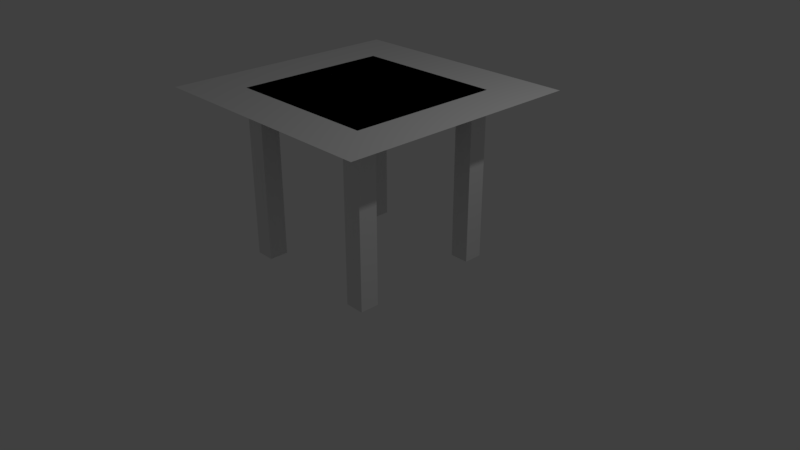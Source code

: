 # Source: table.blend  (saved by Blender 2.79.0; exported with 4.5.12 LTS)
import bpy
from mathutils import Matrix  # noqa: F401  (used for matrix-valued properties, if any)

bpy.ops.wm.read_factory_settings(use_empty=True)
scene = bpy.context.scene
scene.name = 'Scene'

# ---- collections
col_collection_1 = bpy.data.collections.new('Collection 1'); scene.collection.children.link(col_collection_1)

# ---- world
world_world = bpy.data.worlds.new('World'); scene.world = world_world
world_world.color = (0.05088, 0.05088, 0.05088)
world_world.use_sun_shadow = False
world_world.sun_shadow_jitter_overblur = 0.0
world_world.cycles.sampling_method = 'MANUAL'

# ---- cameras
cam_camera = bpy.data.cameras.new('Camera')
cam_camera.clip_end = 100.0
cam_camera.lens = 35.0
cam_camera.sensor_width = 32.0
cam_camera.sensor_height = 18.0
cam_camera.ortho_scale = 7.314
cam_camera.dof.focus_distance = 0.0
cam_camera.dof.aperture_fstop = 128.0

# ---- lights
light_lamp = bpy.data.lights.new('Lamp', 'POINT')
light_lamp.transmission_factor = 0.0
light_lamp.cutoff_distance = 30.0
light_lamp.energy = 100.0
light_lamp.shadow_buffer_clip_start = 1.001
light_lamp.shadow_soft_size = 0.1
light_lamp.shadow_maximum_resolution = 0.006
light_lamp.use_absolute_resolution = True

# ---- meshes
me_plane = bpy.data.meshes.new('Plane')
me_plane.from_pydata([(-1.0, -1.0, 0.0), (1.0, -1.0, 0.0), (-1.0, 1.0, 0.0), (1.0, 1.0, 0.0), (-1.0, 0.0, 0.0), (0.0, -1.0, 0.0), (1.0, 0.0, 0.0), (0.0, 1.0, 0.0), (-1.0, -0.5, 0.0), (0.5, -1.0, 0.0), (1.0, 0.5, 0.0), (-0.5, 1.0, 0.0), (-1.0, 0.5, 0.0), (-0.5, -1.0, 0.0), (1.0, -0.5, 0.0), (0.5, 1.0, 0.0), (-1.0, -0.75, 0.0), (0.75, -1.0, 0.0), (1.0, 0.75, 0.0), (-0.75, 1.0, 0.0), (-1.0, 0.25, 0.0), (-0.25, -1.0, 0.0), (1.0, -0.25, 0.0), (0.25, 1.0, 0.0), (-1.0, -0.25, 0.0), (0.25, -1.0, 0.0), (1.0, 0.25, 0.0), (-0.25, 1.0, 0.0), (-1.0, 0.75, 0.0), (-0.75, -1.0, 0.0), (1.0, -0.75, 0.0), (0.75, 1.0, 0.0), (-0.75, 0.75, 0.0), (-0.75, -0.75, 0.0), (0.75, -0.75, 0.0), (0.75, 0.75, 0.0), (-1.0, -1.0, -2.0), (1.0, -1.0, -2.0), (-1.0, 1.0, -2.0), (1.0, 1.0, -2.0), (-1.0, -0.75, -2.0), (0.75, -1.0, -2.0), (1.0, 0.75, -2.0), (-0.75, 1.0, -2.0), (-1.0, 0.75, -2.0), (-0.75, -1.0, -2.0), (1.0, -0.75, -2.0), (0.75, 1.0, -2.0), (-0.75, 0.75, -2.0), (-0.75, -0.75, -2.0), (0.75, -0.75, -2.0), (0.75, 0.75, -2.0), (-1.0, -1.0, 0.2), (1.0, -1.0, 0.2), (-1.0, 1.0, 0.2), (1.0, 1.0, 0.2), (-1.0, 0.0, 0.2), (0.0, -1.0, 0.2), (1.0, 0.0, 0.2), (0.0, 1.0, 0.2), (0.0, 0.0, 0.2), (-1.0, -0.5, 0.2), (0.5, -1.0, 0.2), (1.0, 0.5, 0.2), (-0.5, 1.0, 0.2), (-1.0, 0.5, 0.2), (-0.5, -1.0, 0.2), (1.0, -0.5, 0.2), (0.5, 1.0, 0.2), (0.0, 0.5, 0.2), (0.0, -0.5, 0.2), (-0.5, 0.0, 0.2), (0.5, 0.0, 0.2), (0.5, -0.5, 0.2), (-0.5, -0.5, 0.2), (-0.5, 0.5, 0.2), (0.5, 0.5, 0.2), (-1.0, -0.75, 0.2), (0.75, -1.0, 0.2), (1.0, 0.75, 0.2), (-0.75, 1.0, 0.2), (-1.0, 0.25, 0.2), (-0.25, -1.0, 0.2), (1.0, -0.25, 0.2), (0.25, 1.0, 0.2), (0.0, 0.75, 0.2), (0.0, -0.25, 0.2), (-0.75, 0.0, 0.2), (0.25, 0.0, 0.2), (-1.0, -0.25, 0.2), (0.25, -1.0, 0.2), (1.0, 0.25, 0.2), (-0.25, 1.0, 0.2), (-1.0, 0.75, 0.2), (-0.75, -1.0, 0.2), (1.0, -0.75, 0.2), (0.75, 1.0, 0.2), (0.0, 0.25, 0.2), (0.0, -0.75, 0.2), (-0.25, 0.0, 0.2), (0.75, 0.0, 0.2), (0.5, -0.25, 0.2), (0.5, -0.75, 0.2), (0.25, -0.5, 0.2), (0.75, -0.5, 0.2), (-0.5, -0.25, 0.2), (-0.5, -0.75, 0.2), (-0.75, -0.5, 0.2), (-0.25, -0.5, 0.2), (-0.5, 0.75, 0.2), (-0.5, 0.25, 0.2), (-0.75, 0.5, 0.2), (-0.25, 0.5, 0.2), (0.5, 0.75, 0.2), (0.5, 0.25, 0.2), (0.25, 0.5, 0.2), (0.75, 0.5, 0.2), (0.75, 0.25, 0.2), (0.25, 0.25, 0.2), (0.25, 0.75, 0.2), (-0.25, 0.25, 0.2), (-0.75, 0.25, 0.2), (-0.75, 0.75, 0.2), (-0.25, -0.75, 0.2), (-0.75, -0.75, 0.2), (-0.75, -0.25, 0.2), (0.75, -0.75, 0.2), (0.25, -0.75, 0.2), (0.25, -0.25, 0.2), (0.75, -0.25, 0.2), (-0.25, -0.25, 0.2), (-0.25, 0.75, 0.2), (0.75, 0.75, 0.2), (-0.75, -0.75, -1.8), (0.75, -0.75, -1.8)], [], [(29, 33, 49, 45), (0, 29, 45, 36), (20, 4, 56, 81), (12, 20, 81, 65), (29, 13, 66, 94), (29, 0, 52, 94), (2, 19, 80, 54), (11, 19, 80, 64), (2, 28, 44, 38), (28, 12, 65, 93), (28, 2, 54, 93), (3, 18, 79, 55), (10, 18, 79, 63), (27, 11, 64, 92), (7, 27, 92, 59), (32, 19, 43, 48), (1, 17, 78, 53), (9, 17, 78, 62), (26, 10, 63, 91), (6, 26, 91, 58), (0, 16, 77, 52), (8, 16, 77, 61), (25, 9, 62, 90), (5, 25, 90, 57), (24, 8, 61, 89), (4, 24, 89, 56), (50, 34, 126, 134), (23, 7, 59, 84), (15, 23, 84, 68), (22, 6, 58, 83), (14, 22, 83, 67), (31, 15, 68, 96), (31, 3, 55, 96), (33, 49, 133, 124), (51, 42, 39, 47), (44, 48, 43, 38), (36, 45, 49, 40), (41, 37, 46, 50), (28, 32, 48, 44), (34, 17, 41, 50), (1, 30, 46, 37), (33, 16, 40, 49), (31, 35, 51, 47), (3, 31, 47, 39), (16, 0, 36, 40), (30, 34, 50, 46), (17, 1, 37, 41), (18, 3, 39, 42), (35, 18, 42, 51), (19, 2, 38, 43), (21, 5, 57, 82), (13, 21, 82, 66), (30, 14, 67, 95), (30, 1, 53, 95), (131, 85, 59, 92), (130, 86, 60, 99), (129, 83, 58, 100), (128, 101, 72, 88), (127, 102, 73, 103), (126, 95, 67, 104), (125, 105, 71, 87), (124, 106, 74, 107), (123, 98, 70, 108), (122, 109, 64, 80), (121, 110, 75, 111), (120, 97, 69, 112), (119, 113, 68, 84), (118, 114, 76, 115), (117, 91, 63, 116), (114, 117, 116, 76), (72, 100, 117, 114), (100, 58, 91, 117), (97, 118, 115, 69), (60, 88, 118, 97), (88, 72, 114, 118), (85, 119, 84, 59), (69, 115, 119, 85), (115, 76, 113, 119), (110, 120, 112, 75), (71, 99, 120, 110), (99, 60, 97, 120), (81, 121, 111, 65), (56, 87, 121, 81), (87, 71, 110, 121), (65, 111, 122, 93), (111, 75, 109, 122), (106, 123, 108, 74), (66, 82, 123, 106), (82, 57, 98, 123), (77, 124, 107, 61), (94, 66, 106, 124), (89, 125, 87, 56), (61, 107, 125, 89), (107, 74, 105, 125), (102, 126, 104, 73), (62, 78, 126, 102), (98, 127, 103, 70), (57, 90, 127, 98), (90, 62, 102, 127), (86, 128, 88, 60), (70, 103, 128, 86), (103, 73, 101, 128), (101, 129, 100, 72), (73, 104, 129, 101), (104, 67, 83, 129), (105, 130, 99, 71), (74, 108, 130, 105), (108, 70, 86, 130), (109, 131, 92, 64), (75, 112, 131, 109), (112, 69, 85, 131), (113, 132, 96, 68), (76, 116, 132, 113), (116, 63, 79, 132), (77, 124, 94, 52), (78, 126, 95, 53), (79, 132, 96, 55), (80, 122, 93, 54)])
me_plane.use_remesh_preserve_volume = False
me_plane.use_remesh_preserve_attributes = False
me_plane.use_mirror_vertex_groups = False
me_plane.update()
me_plane_001 = bpy.data.meshes.new('Plane.001')
me_plane_001.from_pydata([(-1.0, -1.0, 0.0), (1.0, -1.0, 0.0), (-1.0, 1.0, 0.0), (1.0, 1.0, 0.0)], [], [(0, 1, 3, 2)])
me_plane_001.use_remesh_preserve_volume = False
me_plane_001.use_remesh_preserve_attributes = False
me_plane_001.use_mirror_vertex_groups = False
me_plane_001.update()

# ---- objects
ob_plane = bpy.data.objects.new('Plane', me_plane)
ob_plane_001 = bpy.data.objects.new('Plane.001', me_plane_001)
ob_lamp = bpy.data.objects.new('Lamp', light_lamp)
ob_camera = bpy.data.objects.new('Camera', cam_camera)

# ---- transforms, parenting, visibility, modifiers, constraints
ob_plane.location = (0.0, 0.0, 2.0)
ob_plane.lineart.crease_threshold = 0.0
_m = ob_plane.modifiers.new('Collision', 'COLLISION')
ob_plane_001.location = (0.0, 0.0, 2.2)
ob_plane_001.scale = (1.6, 1.6, 1.0)
ob_plane_001.lineart.crease_threshold = 0.0
_m = ob_plane_001.modifiers.new('Collision', 'COLLISION')
_m = ob_plane_001.modifiers.new('Cloth', 'CLOTH')
ob_lamp.location = (4.076, 1.005, 5.904)
ob_lamp.rotation_euler = (0.6503, 0.05522, 1.866)
ob_lamp.lock_rotations_4d = False
ob_lamp.empty_display_type = 'ARROWS'
ob_lamp.color = (0.0, 0.0, 0.0, 0.0)
ob_lamp.lineart.crease_threshold = 0.0
ob_camera.location = (7.481, -6.508, 5.344)
ob_camera.rotation_euler = (1.109, 0.0, 0.8149)
ob_camera.lock_rotations_4d = False
ob_camera.empty_display_type = 'ARROWS'
ob_camera.color = (0.0, 0.0, 0.0, 0.0)
ob_camera.display_type = 'WIRE'
ob_camera.lineart.crease_threshold = 0.0

# ---- collection membership
col_collection_1.objects.link(ob_plane)
col_collection_1.objects.link(ob_plane_001)
col_collection_1.objects.link(ob_lamp)
col_collection_1.objects.link(ob_camera)

# ---- scene / render settings (as saved in the file)
scene.camera = ob_camera
scene.frame_start = 1; scene.frame_end = 250; scene.frame_set(1)
scene.render.engine = 'BLENDER_EEVEE_NEXT'
scene.render.resolution_percentage = 50
scene.render.dither_intensity = 0.0
scene.cycles.use_denoising = False
scene.cycles.samples = 128
scene.cycles.sampling_pattern = 'TABULATED_SOBOL'
scene.cycles.use_adaptive_sampling = False
scene.cycles.use_light_tree = False
scene.cycles.blur_glossy = 0.0
scene.cycles.sample_clamp_indirect = 0.0
scene.view_settings.view_transform = 'Standard'
bpy.context.view_layer.update()
